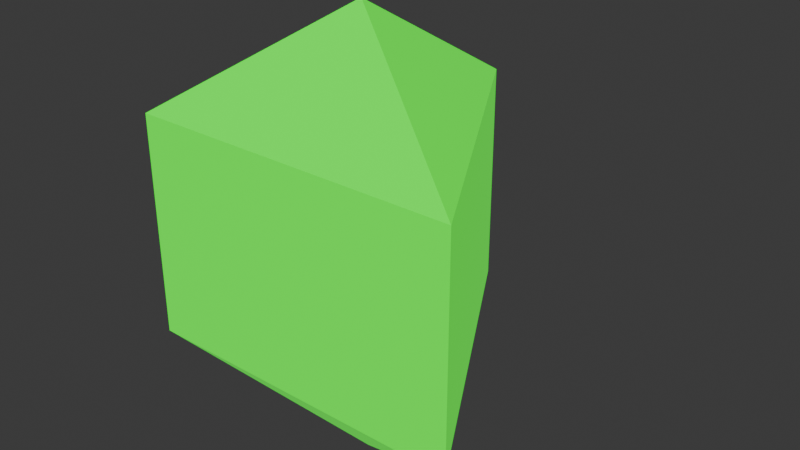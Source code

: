 # Source: PlayerCore3D.blend  (saved by Blender 4.3.34; exported with 4.5.12 LTS)
import bpy
from mathutils import Matrix  # noqa: F401  (used for matrix-valued properties, if any)

bpy.ops.wm.read_factory_settings(use_empty=True)
scene = bpy.context.scene
scene.name = 'Scene'

# ---- materials (node trees are filled in below, after node groups)
mat_playercore = bpy.data.materials.new('PlayerCore')

# ---- material node trees
mat_playercore.use_nodes = True; mat_playercore.node_tree.nodes.clear()
_N = mat_playercore.node_tree.nodes; _L = mat_playercore.node_tree.links
n0 = _N.new('ShaderNodeBsdfPrincipled'); n0.name = 'Principled BSDF'; n0.location = (10, 300)
n0.inputs[0].default_value = (0.0, 0.8002, 0.002405, 1.0)
n0.inputs[2].default_value = 0.0
n0.inputs[27].default_value = (0.008066, 0.6432, 0.0, 1.0)
n0.inputs[28].default_value = 1.0
n1 = _N.new('ShaderNodeOutputMaterial'); n1.name = 'Material Output'; n1.location = (300, 300)
_L.new(n0.outputs[0], n1.inputs[0])
n1.is_active_output = True

# ---- world
world_world = bpy.data.worlds.new('World'); scene.world = world_world
world_world.use_nodes = True; world_world.node_tree.nodes.clear()
_N = world_world.node_tree.nodes; _L = world_world.node_tree.links
n0 = _N.new('ShaderNodeOutputWorld'); n0.name = 'World Output'; n0.location = (300, 300)
n1 = _N.new('ShaderNodeBackground'); n1.name = 'Background'; n1.location = (10, 300)
n1.inputs[0].default_value = (0.05088, 0.05088, 0.05088, 1.0)
_L.new(n1.outputs[0], n0.inputs[0])
n0.is_active_output = True
world_world.color = (0.05088, 0.05088, 0.05088)
world_world.sun_shadow_jitter_overblur = 0.0

# ---- meshes
me_sphere = bpy.data.meshes.new('Sphere')
me_sphere.from_pydata([(0.0, 0.2165, -0.125), (0.1875, -0.1083, 0.125), (0.1875, -0.1083, -0.125), (0.0, 0.0, -0.25), (-0.1875, -0.1083, 0.125), (-0.1875, -0.1083, -0.125), (0.0, 0.0, 0.25), (5.215e-08, 0.2165, 0.125)], [], [(3, 0, 2), (0, 7, 1, 2), (7, 6, 1), (3, 2, 5), (2, 1, 4, 5), (1, 6, 4), (3, 5, 0), (5, 4, 7, 0), (4, 6, 7)])
_uv = me_sphere.uv_layers.new(name='UVMap')
_uv.uv.foreach_set('vector', [0.5, 0.0, 0.6667, 0.3333, 0.3333, 0.3333, 0.6667, 0.3333, 0.6667, 0.6667, 0.3333, 0.6667, 0.3333, 0.3333, 0.6667, 0.6667, 0.5, 1.0, 0.3333, 0.6667, 0.1667, 0.0, 0.3333, 0.3333, 0.0, 0.3333, 0.3333, 0.3333, 0.3333, 0.6667, 0.0, 0.6667, 0.0, 0.3333, 0.3333, 0.6667, 0.1667, 1.0, 0.0, 0.6667, 0.8333, 0.0, 1.0, 0.3333, 0.6667, 0.3333, 1.0, 0.3333, 1.0, 0.6667, 0.6667, 0.6667, 0.6667, 0.3333, 1.0, 0.6667, 0.8333, 1.0, 0.6667, 0.6667])
me_sphere.materials.append(mat_playercore)
me_sphere.update()

# ---- objects
ob_sphere = bpy.data.objects.new('Sphere', me_sphere)

# ---- transforms, parenting, visibility, modifiers, constraints
ob_sphere.location = (0.0, 0.0, 0.0)

# ---- collection membership
scene.collection.objects.link(ob_sphere)

# ---- scene / render settings (as saved in the file)
scene.frame_start = 1; scene.frame_end = 250; scene.frame_set(0)
scene.render.engine = 'BLENDER_EEVEE_NEXT'
bpy.context.view_layer.update()

# ---- added for rendering (the .blend has no active camera and no usable light): camera, sun
cam_auto = bpy.data.cameras.new('AutoCamera')
cam_auto.lens = 50.0
cam_auto.sensor_width = 36.0
cam_auto.clip_end = 1000.0
ob_auto_camera = bpy.data.objects.new('AutoCamera', cam_auto)
scene.collection.objects.link(ob_auto_camera)
ob_auto_camera.location = (0.651672, -0.72788, 0.521338)
ob_auto_camera.rotation_euler = (1.09748, -7.21219e-08, 0.694738)
scene.camera = ob_auto_camera
light_auto_sun = bpy.data.lights.new('AutoSun', 'SUN')
light_auto_sun.energy = 3.0
light_auto_sun.angle = 0.0523599
ob_auto_sun = bpy.data.objects.new('AutoSun', light_auto_sun)
scene.collection.objects.link(ob_auto_sun)
ob_auto_sun.rotation_euler = (0.872665, 0.174533, 0.523599)
bpy.context.view_layer.update()
